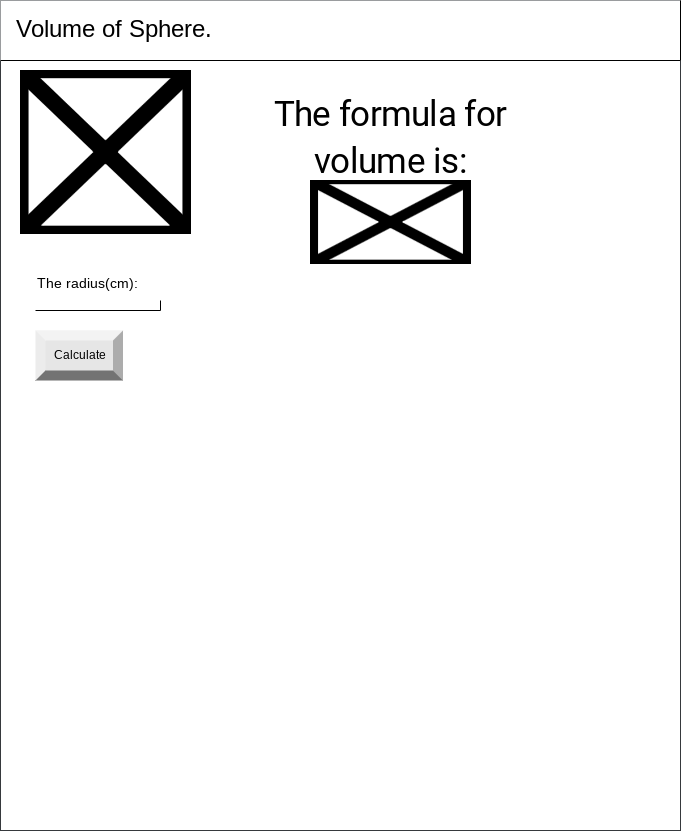

The diagram above was exported from draw.io. Its source (the exported page's mxGraphModel, read from the mxfile embedded in the PNG):
<mxGraphModel dx="594" dy="609" grid="1" gridSize="10" guides="1" tooltips="1" connect="1" arrows="1" fold="1" page="1" pageScale="1" pageWidth="850" pageHeight="1100" math="0" shadow="0">
  <root>
    <mxCell id="0" />
    <mxCell id="1" parent="0" />
    <mxCell id="2" value="" style="verticalLabelPosition=bottom;verticalAlign=top;html=1;shape=mxgraph.basic.rect;fillColor2=none;strokeWidth=1;size=20;indent=5;fillColor=#FFFFFF;strokeColor=#36393d;" parent="1" vertex="1">
      <mxGeometry x="90" y="80" width="680" height="830" as="geometry" />
    </mxCell>
    <mxCell id="3" value="&lt;p style=&quot;line-height: 1.2&quot;&gt;&lt;span style=&quot;font-size: 24px&quot;&gt;&amp;nbsp; Volume of Sphere.&lt;/span&gt;&lt;/p&gt;" style="shape=partialRectangle;whiteSpace=wrap;html=1;top=0;left=0;fillColor=#FFFFFF;align=left;fontColor=#000000;strokeColor=#000000;" parent="1" vertex="1">
      <mxGeometry x="90" y="80" width="680" height="60" as="geometry" />
    </mxCell>
    <mxCell id="5" value="&lt;h1 style=&quot;padding: 0px ; font-size: 35px ; line-height: 1.35 ; letter-spacing: -0.02em ; margin: 24px 0px 24px 40px ; font-family: &amp;#34;roboto&amp;#34; , &amp;#34;helvetica&amp;#34; , &amp;#34;arial&amp;#34; , sans-serif ; font-weight: 400 ; font-style: normal ; text-indent: 0px ; text-transform: none ; word-spacing: 0px&quot;&gt;&lt;font color=&quot;#000000&quot;&gt;The formula for volume is:&lt;/font&gt;&lt;/h1&gt;" style="text;whiteSpace=wrap;html=1;fontSize=25;align=center;" parent="1" vertex="1">
      <mxGeometry x="270" y="140" width="380" height="130" as="geometry" />
    </mxCell>
    <mxCell id="6" value="&lt;span style=&quot;font-family: &amp;#34;helvetica&amp;#34; , &amp;#34;arial&amp;#34; , sans-serif ; font-size: 14px ; font-style: normal ; font-weight: 400 ; letter-spacing: normal ; text-indent: 0px ; text-transform: none ; word-spacing: 0px ; display: inline ; float: none&quot;&gt;&lt;font color=&quot;#000000&quot;&gt;The radius(cm):&lt;/font&gt;&lt;/span&gt;" style="text;whiteSpace=wrap;html=1;fontSize=24;" parent="1" vertex="1">
      <mxGeometry x="125" y="340" width="115" height="50" as="geometry" />
    </mxCell>
    <mxCell id="8" value="" style="shape=image;verticalLabelPosition=bottom;labelBackgroundColor=#ffffff;verticalAlign=top;aspect=fixed;imageAspect=0;image=https://66892a3d-67af-44d3-9dcb-29614e944997.id.repl.co/img/sphere.png;" parent="1" vertex="1">
      <mxGeometry x="110" y="150" width="171" height="164" as="geometry" />
    </mxCell>
    <mxCell id="9" value="" style="shape=image;verticalLabelPosition=bottom;labelBackgroundColor=#ffffff;verticalAlign=top;aspect=fixed;imageAspect=0;image=https://66892a3d-67af-44d3-9dcb-29614e944997.id.repl.co/img/formula.png;" parent="1" vertex="1">
      <mxGeometry x="400" y="260" width="161" height="84" as="geometry" />
    </mxCell>
    <mxCell id="10" value="" style="shape=partialRectangle;whiteSpace=wrap;html=1;top=0;left=0;fillColor=none;fontColor=#000000;strokeColor=#000000;" vertex="1" parent="1">
      <mxGeometry x="125" y="380" width="125" height="10" as="geometry" />
    </mxCell>
    <mxCell id="11" value="Calculate" style="labelPosition=center;verticalLabelPosition=middle;align=center;html=1;shape=mxgraph.basic.shaded_button;dx=10;fillColor=#E6E6E6;strokeColor=none;fontColor=#000000;" vertex="1" parent="1">
      <mxGeometry x="125" y="410" width="87.5" height="50" as="geometry" />
    </mxCell>
  </root>
</mxGraphModel>